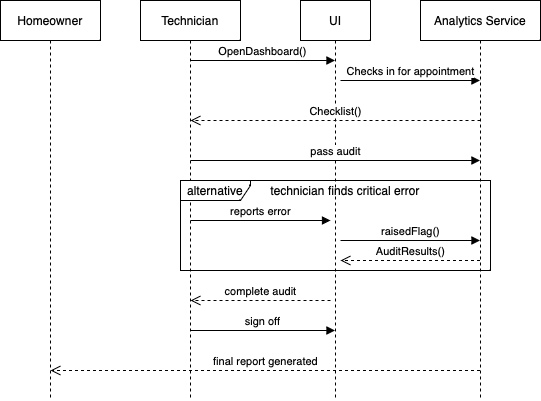

The diagram above was exported from draw.io. Its source (the exported page's mxGraphModel, read from the mxfile embedded in the PNG):
<mxGraphModel dx="954" dy="647" grid="1" gridSize="10" guides="1" tooltips="1" connect="1" arrows="1" fold="1" page="1" pageScale="1" pageWidth="850" pageHeight="1100" math="0" shadow="0">
  <root>
    <mxCell id="0" />
    <mxCell id="1" parent="0" />
    <mxCell id="aM9ryv3xv72pqoxQDRHE-1" value="Technician" style="shape=umlLifeline;perimeter=lifelinePerimeter;whiteSpace=wrap;html=1;container=0;dropTarget=0;collapsible=0;recursiveResize=0;outlineConnect=0;portConstraint=eastwest;newEdgeStyle={&quot;edgeStyle&quot;:&quot;elbowEdgeStyle&quot;,&quot;elbow&quot;:&quot;vertical&quot;,&quot;curved&quot;:0,&quot;rounded&quot;:0};" parent="1" vertex="1">
      <mxGeometry x="210" y="40" width="100" height="400" as="geometry" />
    </mxCell>
    <mxCell id="aM9ryv3xv72pqoxQDRHE-5" value="Homeowner" style="shape=umlLifeline;perimeter=lifelinePerimeter;whiteSpace=wrap;html=1;container=0;dropTarget=0;collapsible=0;recursiveResize=0;outlineConnect=0;portConstraint=eastwest;newEdgeStyle={&quot;edgeStyle&quot;:&quot;elbowEdgeStyle&quot;,&quot;elbow&quot;:&quot;vertical&quot;,&quot;curved&quot;:0,&quot;rounded&quot;:0};" parent="1" vertex="1">
      <mxGeometry x="70" y="40" width="100" height="400" as="geometry" />
    </mxCell>
    <mxCell id="UIbuob4xQ8KYNAQ3ArXm-10" value="UI" style="shape=umlLifeline;perimeter=lifelinePerimeter;whiteSpace=wrap;html=1;container=0;dropTarget=0;collapsible=0;recursiveResize=0;outlineConnect=0;portConstraint=eastwest;newEdgeStyle={&quot;edgeStyle&quot;:&quot;elbowEdgeStyle&quot;,&quot;elbow&quot;:&quot;vertical&quot;,&quot;curved&quot;:0,&quot;rounded&quot;:0};" vertex="1" parent="1">
      <mxGeometry x="370" y="40" width="70" height="400" as="geometry" />
    </mxCell>
    <mxCell id="UIbuob4xQ8KYNAQ3ArXm-13" value="Checks in for appointment" style="html=1;verticalAlign=bottom;endArrow=block;curved=0;rounded=0;" edge="1" parent="1" target="UIbuob4xQ8KYNAQ3ArXm-14">
      <mxGeometry x="0.0016" width="80" relative="1" as="geometry">
        <mxPoint x="410" y="120" as="sourcePoint" />
        <mxPoint x="534.5" y="120" as="targetPoint" />
        <mxPoint as="offset" />
      </mxGeometry>
    </mxCell>
    <mxCell id="UIbuob4xQ8KYNAQ3ArXm-14" value="Analytics Service" style="shape=umlLifeline;perimeter=lifelinePerimeter;whiteSpace=wrap;html=1;container=0;dropTarget=0;collapsible=0;recursiveResize=0;outlineConnect=0;portConstraint=eastwest;newEdgeStyle={&quot;edgeStyle&quot;:&quot;elbowEdgeStyle&quot;,&quot;elbow&quot;:&quot;vertical&quot;,&quot;curved&quot;:0,&quot;rounded&quot;:0};" vertex="1" parent="1">
      <mxGeometry x="490" y="40" width="120" height="400" as="geometry" />
    </mxCell>
    <mxCell id="UIbuob4xQ8KYNAQ3ArXm-15" value="Checklist()" style="html=1;verticalAlign=bottom;endArrow=open;dashed=1;endSize=8;curved=0;rounded=0;" edge="1" parent="1">
      <mxGeometry relative="1" as="geometry">
        <mxPoint x="550" y="160" as="sourcePoint" />
        <mxPoint x="260" y="160" as="targetPoint" />
      </mxGeometry>
    </mxCell>
    <mxCell id="UIbuob4xQ8KYNAQ3ArXm-17" value="OpenDashboard()" style="html=1;verticalAlign=bottom;endArrow=block;curved=0;rounded=0;" edge="1" parent="1" target="UIbuob4xQ8KYNAQ3ArXm-10">
      <mxGeometry width="80" relative="1" as="geometry">
        <mxPoint x="260" y="100" as="sourcePoint" />
        <mxPoint x="340" y="100" as="targetPoint" />
      </mxGeometry>
    </mxCell>
    <mxCell id="UIbuob4xQ8KYNAQ3ArXm-18" value="pass audit" style="html=1;verticalAlign=bottom;endArrow=block;curved=0;rounded=0;" edge="1" parent="1" target="UIbuob4xQ8KYNAQ3ArXm-14">
      <mxGeometry width="80" relative="1" as="geometry">
        <mxPoint x="260" y="200" as="sourcePoint" />
        <mxPoint x="340" y="200" as="targetPoint" />
      </mxGeometry>
    </mxCell>
    <mxCell id="UIbuob4xQ8KYNAQ3ArXm-20" value="alternative" style="shape=umlFrame;whiteSpace=wrap;html=1;pointerEvents=0;width=70;height=20;" vertex="1" parent="1">
      <mxGeometry x="250" y="220" width="310" height="90" as="geometry" />
    </mxCell>
    <mxCell id="UIbuob4xQ8KYNAQ3ArXm-21" value="technician finds critical error" style="text;html=1;strokeColor=none;fillColor=none;align=center;verticalAlign=middle;whiteSpace=wrap;rounded=0;" vertex="1" parent="1">
      <mxGeometry x="330" y="220" width="170" height="20" as="geometry" />
    </mxCell>
    <mxCell id="UIbuob4xQ8KYNAQ3ArXm-22" value="reports error" style="html=1;verticalAlign=bottom;endArrow=block;curved=0;rounded=0;" edge="1" parent="1">
      <mxGeometry width="80" relative="1" as="geometry">
        <mxPoint x="260" y="260" as="sourcePoint" />
        <mxPoint x="400" y="260" as="targetPoint" />
      </mxGeometry>
    </mxCell>
    <mxCell id="UIbuob4xQ8KYNAQ3ArXm-23" value="raisedFlag()" style="html=1;verticalAlign=bottom;endArrow=block;curved=0;rounded=0;" edge="1" parent="1" target="UIbuob4xQ8KYNAQ3ArXm-14">
      <mxGeometry x="0.0036" width="80" relative="1" as="geometry">
        <mxPoint x="410" y="280" as="sourcePoint" />
        <mxPoint x="490" y="280" as="targetPoint" />
        <Array as="points">
          <mxPoint x="450" y="280" />
        </Array>
        <mxPoint as="offset" />
      </mxGeometry>
    </mxCell>
    <mxCell id="UIbuob4xQ8KYNAQ3ArXm-24" value="AuditResults()" style="html=1;verticalAlign=bottom;endArrow=open;dashed=1;endSize=8;curved=0;rounded=0;" edge="1" parent="1" source="UIbuob4xQ8KYNAQ3ArXm-14">
      <mxGeometry relative="1" as="geometry">
        <mxPoint x="340" y="300" as="sourcePoint" />
        <mxPoint x="410" y="300" as="targetPoint" />
      </mxGeometry>
    </mxCell>
    <mxCell id="UIbuob4xQ8KYNAQ3ArXm-25" value="complete audit" style="html=1;verticalAlign=bottom;endArrow=open;dashed=1;endSize=8;curved=0;rounded=0;" edge="1" parent="1">
      <mxGeometry relative="1" as="geometry">
        <mxPoint x="400" y="340" as="sourcePoint" />
        <mxPoint x="260" y="340" as="targetPoint" />
      </mxGeometry>
    </mxCell>
    <mxCell id="UIbuob4xQ8KYNAQ3ArXm-26" value="final report generated" style="html=1;verticalAlign=bottom;endArrow=open;dashed=1;endSize=8;curved=0;rounded=0;" edge="1" parent="1" source="UIbuob4xQ8KYNAQ3ArXm-14">
      <mxGeometry relative="1" as="geometry">
        <mxPoint x="259.5" y="410" as="sourcePoint" />
        <mxPoint x="120" y="410" as="targetPoint" />
      </mxGeometry>
    </mxCell>
    <mxCell id="UIbuob4xQ8KYNAQ3ArXm-27" value="sign off" style="html=1;verticalAlign=bottom;endArrow=block;curved=0;rounded=0;" edge="1" parent="1" target="UIbuob4xQ8KYNAQ3ArXm-10">
      <mxGeometry width="80" relative="1" as="geometry">
        <mxPoint x="260" y="370" as="sourcePoint" />
        <mxPoint x="340" y="370" as="targetPoint" />
      </mxGeometry>
    </mxCell>
  </root>
</mxGraphModel>